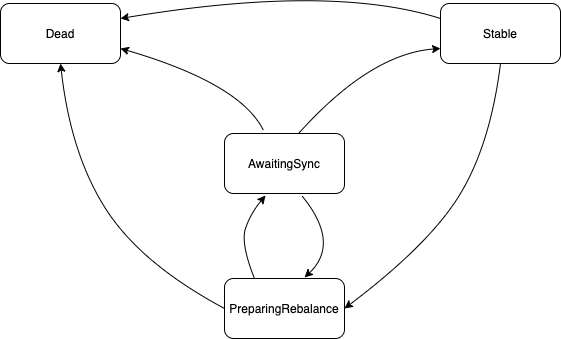

The diagram above was exported from draw.io. Its source (the exported page's mxGraphModel, read from the mxfile embedded in the PNG):
<mxGraphModel dx="1076" dy="997" grid="1" gridSize="10" guides="1" tooltips="1" connect="1" arrows="1" fold="1" page="1" pageScale="1" pageWidth="827" pageHeight="1169" math="0" shadow="0">
  <root>
    <mxCell id="0" />
    <mxCell id="1" parent="0" />
    <mxCell id="5UdOsmtnLsXHaReWN92d-51" value="Dead" style="rounded=1;whiteSpace=wrap;html=1;" vertex="1" parent="1">
      <mxGeometry x="130" y="280" width="120" height="60" as="geometry" />
    </mxCell>
    <mxCell id="5UdOsmtnLsXHaReWN92d-52" value="Stable" style="rounded=1;whiteSpace=wrap;html=1;" vertex="1" parent="1">
      <mxGeometry x="570" y="280" width="120" height="60" as="geometry" />
    </mxCell>
    <mxCell id="5UdOsmtnLsXHaReWN92d-53" value="AwaitingSync" style="rounded=1;whiteSpace=wrap;html=1;" vertex="1" parent="1">
      <mxGeometry x="354" y="410" width="120" height="60" as="geometry" />
    </mxCell>
    <mxCell id="5UdOsmtnLsXHaReWN92d-54" value="PreparingRebalance" style="rounded=1;whiteSpace=wrap;html=1;" vertex="1" parent="1">
      <mxGeometry x="354" y="555" width="120" height="60" as="geometry" />
    </mxCell>
    <mxCell id="5UdOsmtnLsXHaReWN92d-55" value="" style="curved=1;endArrow=classic;html=1;entryX=1;entryY=0.75;entryDx=0;entryDy=0;" edge="1" parent="1" target="5UdOsmtnLsXHaReWN92d-51">
      <mxGeometry width="50" height="50" relative="1" as="geometry">
        <mxPoint x="393" y="407" as="sourcePoint" />
        <mxPoint x="390" y="290" as="targetPoint" />
        <Array as="points">
          <mxPoint x="370" y="360" />
        </Array>
      </mxGeometry>
    </mxCell>
    <mxCell id="5UdOsmtnLsXHaReWN92d-56" value="" style="curved=1;endArrow=classic;html=1;exitX=0.617;exitY=0;exitDx=0;exitDy=0;exitPerimeter=0;entryX=0;entryY=0.75;entryDx=0;entryDy=0;" edge="1" parent="1" source="5UdOsmtnLsXHaReWN92d-53" target="5UdOsmtnLsXHaReWN92d-52">
      <mxGeometry width="50" height="50" relative="1" as="geometry">
        <mxPoint x="460" y="380" as="sourcePoint" />
        <mxPoint x="510" y="330" as="targetPoint" />
        <Array as="points">
          <mxPoint x="500" y="330" />
        </Array>
      </mxGeometry>
    </mxCell>
    <mxCell id="5UdOsmtnLsXHaReWN92d-57" value="" style="curved=1;endArrow=classic;html=1;exitX=0;exitY=0.25;exitDx=0;exitDy=0;entryX=1;entryY=0.25;entryDx=0;entryDy=0;" edge="1" parent="1" source="5UdOsmtnLsXHaReWN92d-52" target="5UdOsmtnLsXHaReWN92d-51">
      <mxGeometry width="50" height="50" relative="1" as="geometry">
        <mxPoint x="410" y="270" as="sourcePoint" />
        <mxPoint x="460" y="220" as="targetPoint" />
        <Array as="points">
          <mxPoint x="460" y="260" />
        </Array>
      </mxGeometry>
    </mxCell>
    <mxCell id="5UdOsmtnLsXHaReWN92d-58" value="" style="curved=1;endArrow=classic;html=1;exitX=0.25;exitY=0;exitDx=0;exitDy=0;entryX=0.342;entryY=1.033;entryDx=0;entryDy=0;entryPerimeter=0;" edge="1" parent="1" source="5UdOsmtnLsXHaReWN92d-54" target="5UdOsmtnLsXHaReWN92d-53">
      <mxGeometry width="50" height="50" relative="1" as="geometry">
        <mxPoint x="390" y="540" as="sourcePoint" />
        <mxPoint x="440" y="490" as="targetPoint" />
        <Array as="points">
          <mxPoint x="370" y="520" />
          <mxPoint x="380" y="490" />
        </Array>
      </mxGeometry>
    </mxCell>
    <mxCell id="5UdOsmtnLsXHaReWN92d-59" value="" style="curved=1;endArrow=classic;html=1;exitX=0.65;exitY=1.05;exitDx=0;exitDy=0;exitPerimeter=0;entryX=0.667;entryY=-0.017;entryDx=0;entryDy=0;entryPerimeter=0;" edge="1" parent="1" source="5UdOsmtnLsXHaReWN92d-53" target="5UdOsmtnLsXHaReWN92d-54">
      <mxGeometry width="50" height="50" relative="1" as="geometry">
        <mxPoint x="510" y="530" as="sourcePoint" />
        <mxPoint x="560" y="480" as="targetPoint" />
        <Array as="points">
          <mxPoint x="470" y="520" />
        </Array>
      </mxGeometry>
    </mxCell>
    <mxCell id="5UdOsmtnLsXHaReWN92d-60" value="" style="curved=1;endArrow=classic;html=1;exitX=0.5;exitY=1;exitDx=0;exitDy=0;entryX=1;entryY=0.5;entryDx=0;entryDy=0;" edge="1" parent="1" source="5UdOsmtnLsXHaReWN92d-52" target="5UdOsmtnLsXHaReWN92d-54">
      <mxGeometry width="50" height="50" relative="1" as="geometry">
        <mxPoint x="620" y="470" as="sourcePoint" />
        <mxPoint x="670" y="420" as="targetPoint" />
        <Array as="points">
          <mxPoint x="620" y="420" />
          <mxPoint x="560" y="520" />
        </Array>
      </mxGeometry>
    </mxCell>
    <mxCell id="5UdOsmtnLsXHaReWN92d-61" value="" style="curved=1;endArrow=classic;html=1;exitX=0;exitY=0.5;exitDx=0;exitDy=0;entryX=0.5;entryY=1;entryDx=0;entryDy=0;" edge="1" parent="1" source="5UdOsmtnLsXHaReWN92d-54" target="5UdOsmtnLsXHaReWN92d-51">
      <mxGeometry width="50" height="50" relative="1" as="geometry">
        <mxPoint x="150" y="520" as="sourcePoint" />
        <mxPoint x="200" y="470" as="targetPoint" />
        <Array as="points">
          <mxPoint x="270" y="540" />
          <mxPoint x="200" y="430" />
        </Array>
      </mxGeometry>
    </mxCell>
  </root>
</mxGraphModel>